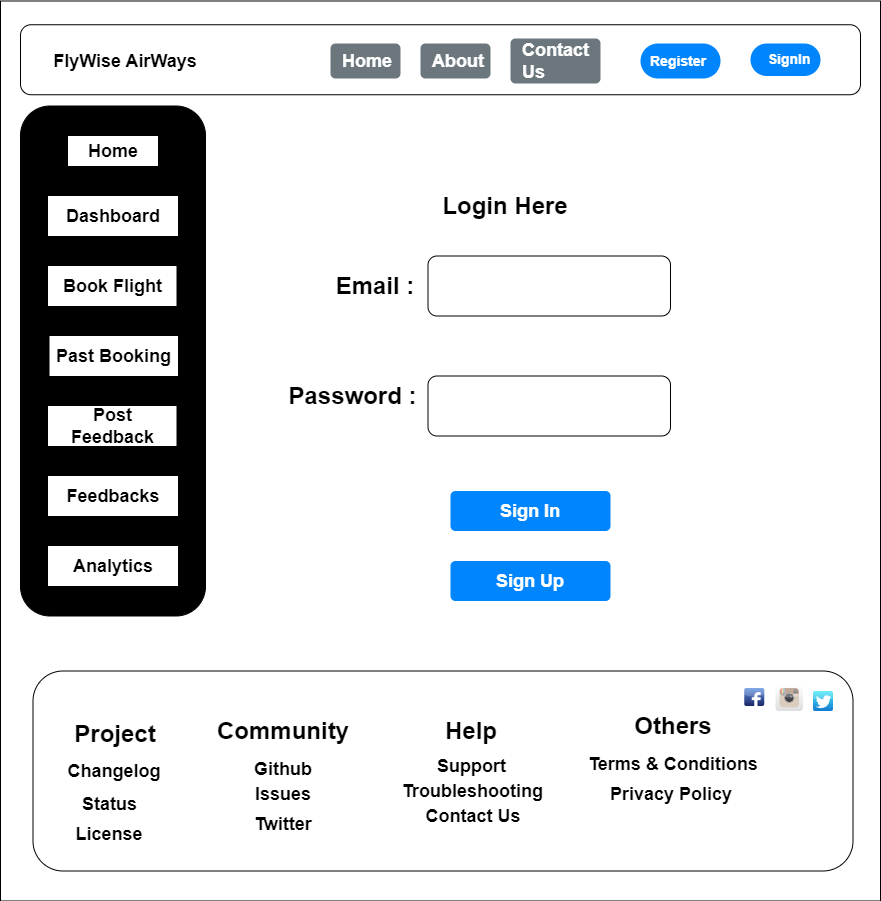

The diagram above was exported from draw.io. Its source (the exported page's mxGraphModel, read from the mxfile embedded in the PNG):
<mxGraphModel dx="1050" dy="2283.5" grid="1" gridSize="10" guides="1" tooltips="1" connect="1" arrows="1" fold="1" page="1" pageScale="1.5" pageWidth="826" pageHeight="1169" background="none" math="0" shadow="0">
  <root>
    <mxCell id="0" style=";html=1;" />
    <mxCell id="1" style=";html=1;" parent="0" />
    <mxCell id="mXdimHrRly60RpbKPJ4Y-3" value="" style="rounded=0;whiteSpace=wrap;html=1;" parent="1" vertex="1">
      <mxGeometry x="160" y="-40" width="880" height="900" as="geometry" />
    </mxCell>
    <mxCell id="mXdimHrRly60RpbKPJ4Y-4" value="" style="rounded=1;whiteSpace=wrap;html=1;" parent="1" vertex="1">
      <mxGeometry x="180" y="-16.25" width="840" height="70" as="geometry" />
    </mxCell>
    <mxCell id="mXdimHrRly60RpbKPJ4Y-5" value="&lt;font style=&quot;font-size: 18px;&quot;&gt;&lt;b&gt;FlyWise AirWays&lt;/b&gt;&lt;/font&gt;" style="text;html=1;align=center;verticalAlign=middle;whiteSpace=wrap;rounded=0;" parent="1" vertex="1">
      <mxGeometry x="180" y="5" width="210" height="30" as="geometry" />
    </mxCell>
    <mxCell id="mXdimHrRly60RpbKPJ4Y-6" value="Home" style="html=1;shadow=0;dashed=0;shape=mxgraph.bootstrap.rrect;rSize=5;strokeColor=none;strokeWidth=1;fillColor=#6C767D;fontColor=#FFFFFF;whiteSpace=wrap;align=left;verticalAlign=middle;spacingLeft=10;fontStyle=1;fontSize=18;" parent="1" vertex="1">
      <mxGeometry x="490" y="2.5" width="70" height="35" as="geometry" />
    </mxCell>
    <mxCell id="mXdimHrRly60RpbKPJ4Y-7" value="Abo&lt;span style=&quot;color: rgba(0, 0, 0, 0); font-family: monospace; font-size: 0px; font-weight: 400; text-wrap: nowrap;&quot;&gt;%3CmxGraphModel%3E%3Croot%3E%3CmxCell%20id%3D%220%22%2F%3E%3CmxCell%20id%3D%221%22%20parent%3D%220%22%2F%3E%3CmxCell%20id%3D%222%22%20value%3D%22Home%22%20style%3D%22html%3D1%3Bshadow%3D0%3Bdashed%3D0%3Bshape%3Dmxgraph.bootstrap.rrect%3BrSize%3D5%3BstrokeColor%3Dnone%3BstrokeWidth%3D1%3BfillColor%3D%236C767D%3BfontColor%3D%23FFFFFF%3BwhiteSpace%3Dwrap%3Balign%3Dleft%3BverticalAlign%3Dmiddle%3BspacingLeft%3D10%3BfontStyle%3D1%3BfontSize%3D18%3B%22%20vertex%3D%221%22%20parent%3D%221%22%3E%3CmxGeometry%20x%3D%22430%22%20y%3D%2275%22%20width%3D%2270%22%20height%3D%2235%22%20as%3D%22geometry%22%2F%3E%3C%2FmxCell%3E%3C%2Froot%3E%3C%2FmxGraphModel%3E&lt;/span&gt;&lt;span style=&quot;color: rgba(0, 0, 0, 0); font-family: monospace; font-size: 0px; font-weight: 400; text-wrap: nowrap;&quot;&gt;%3CmxGraphModel%3E%3Croot%3E%3CmxCell%20id%3D%220%22%2F%3E%3CmxCell%20id%3D%221%22%20parent%3D%220%22%2F%3E%3CmxCell%20id%3D%222%22%20value%3D%22Home%22%20style%3D%22html%3D1%3Bshadow%3D0%3Bdashed%3D0%3Bshape%3Dmxgraph.bootstrap.rrect%3BrSize%3D5%3BstrokeColor%3Dnone%3BstrokeWidth%3D1%3BfillColor%3D%236C767D%3BfontColor%3D%23FFFFFF%3BwhiteSpace%3Dwrap%3Balign%3Dleft%3BverticalAlign%3Dmiddle%3BspacingLeft%3D10%3BfontStyle%3D1%3BfontSize%3D18%3B%22%20vertex%3D%221%22%20parent%3D%221%22%3E%3CmxGeometry%20x%3D%22430%22%20y%3D%2275%22%20width%3D%2270%22%20height%3D%2235%22%20as%3D%22geometry%22%2F%3E%3C%2FmxCell%3E%3C%2Froot%3E%3C%2FmxGraphModel%3E&lt;/span&gt;ut&amp;nbsp;&amp;nbsp;" style="html=1;shadow=0;dashed=0;shape=mxgraph.bootstrap.rrect;rSize=5;strokeColor=none;strokeWidth=1;fillColor=#6C767D;fontColor=#FFFFFF;whiteSpace=wrap;align=left;verticalAlign=middle;spacingLeft=10;fontStyle=1;fontSize=18;" parent="1" vertex="1">
      <mxGeometry x="580" y="2.5" width="70" height="35" as="geometry" />
    </mxCell>
    <mxCell id="mXdimHrRly60RpbKPJ4Y-8" value="Contact Us" style="html=1;shadow=0;dashed=0;shape=mxgraph.bootstrap.rrect;rSize=5;strokeColor=none;strokeWidth=1;fillColor=#6C767D;fontColor=#FFFFFF;whiteSpace=wrap;align=left;verticalAlign=middle;spacingLeft=10;fontStyle=1;fontSize=18;" parent="1" vertex="1">
      <mxGeometry x="670" y="-2.5" width="90" height="45" as="geometry" />
    </mxCell>
    <mxCell id="mXdimHrRly60RpbKPJ4Y-9" value="Register" style="rounded=1;whiteSpace=wrap;html=1;arcSize=50;strokeColor=none;strokeWidth=1;fillColor=#0085FC;fontColor=#FFFFFF;whiteSpace=wrap;align=left;verticalAlign=middle;spacingLeft=0;fontStyle=1;fontSize=14;spacing=10;" parent="1" vertex="1">
      <mxGeometry x="800" y="2.5" width="80" height="35" as="geometry" />
    </mxCell>
    <mxCell id="mXdimHrRly60RpbKPJ4Y-10" value="&amp;nbsp; SignIn" style="rounded=1;whiteSpace=wrap;html=1;arcSize=50;strokeColor=none;strokeWidth=1;fillColor=#0085FC;fontColor=#FFFFFF;whiteSpace=wrap;align=left;verticalAlign=middle;spacingLeft=0;fontStyle=1;fontSize=14;spacing=10;" parent="1" vertex="1">
      <mxGeometry x="910" y="2.5" width="70" height="32.5" as="geometry" />
    </mxCell>
    <mxCell id="mXdimHrRly60RpbKPJ4Y-11" value="" style="rounded=1;whiteSpace=wrap;html=1;fillColor=#000000;arcSize=16;" parent="1" vertex="1">
      <mxGeometry x="180" y="65" width="185" height="510" as="geometry" />
    </mxCell>
    <mxCell id="mXdimHrRly60RpbKPJ4Y-12" value="&lt;b&gt;&lt;font style=&quot;font-size: 18px;&quot;&gt;Home&lt;/font&gt;&lt;/b&gt;" style="text;html=1;align=center;verticalAlign=middle;whiteSpace=wrap;rounded=0;fillColor=#FFFFFF;" parent="1" vertex="1">
      <mxGeometry x="227.5" y="95" width="90" height="30" as="geometry" />
    </mxCell>
    <mxCell id="mXdimHrRly60RpbKPJ4Y-13" value="&lt;font style=&quot;font-size: 18px;&quot;&gt;&lt;b&gt;Dashboard&lt;/b&gt;&lt;/font&gt;" style="text;html=1;align=center;verticalAlign=middle;whiteSpace=wrap;rounded=0;fillColor=#FFFFFF;" parent="1" vertex="1">
      <mxGeometry x="207.5" y="155" width="130" height="40" as="geometry" />
    </mxCell>
    <mxCell id="mXdimHrRly60RpbKPJ4Y-14" value="&lt;b&gt;&lt;font style=&quot;font-size: 18px;&quot;&gt;Book Flight&lt;/font&gt;&lt;/b&gt;" style="text;html=1;align=center;verticalAlign=middle;whiteSpace=wrap;rounded=0;fillColor=#FFFFFF;" parent="1" vertex="1">
      <mxGeometry x="207.5" y="225" width="128.5" height="40" as="geometry" />
    </mxCell>
    <mxCell id="mXdimHrRly60RpbKPJ4Y-15" value="&lt;span style=&quot;font-size: 18px;&quot;&gt;&lt;b&gt;Past Booking&lt;/b&gt;&lt;/span&gt;" style="text;html=1;align=center;verticalAlign=middle;whiteSpace=wrap;rounded=0;fillColor=#FFFFFF;" parent="1" vertex="1">
      <mxGeometry x="209" y="295" width="128.5" height="40" as="geometry" />
    </mxCell>
    <mxCell id="mXdimHrRly60RpbKPJ4Y-16" value="&lt;span style=&quot;font-size: 18px;&quot;&gt;&lt;b&gt;Post Feedback&lt;/b&gt;&lt;/span&gt;" style="text;html=1;align=center;verticalAlign=middle;whiteSpace=wrap;rounded=0;fillColor=#FFFFFF;" parent="1" vertex="1">
      <mxGeometry x="207.5" y="365" width="128.5" height="40" as="geometry" />
    </mxCell>
    <mxCell id="mXdimHrRly60RpbKPJ4Y-17" value="&lt;span style=&quot;font-size: 18px;&quot;&gt;&lt;b&gt;Feedbacks&lt;/b&gt;&lt;/span&gt;" style="text;html=1;align=center;verticalAlign=middle;whiteSpace=wrap;rounded=0;fillColor=#FFFFFF;" parent="1" vertex="1">
      <mxGeometry x="207.5" y="435" width="130" height="40" as="geometry" />
    </mxCell>
    <mxCell id="mXdimHrRly60RpbKPJ4Y-18" value="&lt;span style=&quot;font-size: 18px;&quot;&gt;&lt;b&gt;Analytics&lt;/b&gt;&lt;/span&gt;" style="text;html=1;align=center;verticalAlign=middle;whiteSpace=wrap;rounded=0;fillColor=#FFFFFF;" parent="1" vertex="1">
      <mxGeometry x="207.5" y="505" width="130" height="40" as="geometry" />
    </mxCell>
    <mxCell id="mXdimHrRly60RpbKPJ4Y-38" value="&lt;b style=&quot;&quot;&gt;&lt;font style=&quot;font-size: 24px;&quot;&gt;Login Here&lt;/font&gt;&lt;/b&gt;" style="text;html=1;align=center;verticalAlign=middle;whiteSpace=wrap;rounded=0;" parent="1" vertex="1">
      <mxGeometry x="575" y="140" width="180" height="50" as="geometry" />
    </mxCell>
    <mxCell id="mXdimHrRly60RpbKPJ4Y-54" value="&lt;font style=&quot;font-size: 18px;&quot;&gt;&lt;b&gt;Sign In&lt;/b&gt;&lt;/font&gt;" style="html=1;shadow=0;dashed=0;shape=mxgraph.bootstrap.rrect;rSize=5;strokeColor=none;strokeWidth=1;fillColor=#0085FC;fontColor=#FFFFFF;whiteSpace=wrap;align=center;verticalAlign=middle;spacingLeft=0;fontStyle=0;fontSize=16;spacing=5;" parent="1" vertex="1">
      <mxGeometry x="610" y="450" width="160" height="40" as="geometry" />
    </mxCell>
    <mxCell id="mXdimHrRly60RpbKPJ4Y-58" value="&lt;b&gt;&lt;font style=&quot;font-size: 24px;&quot;&gt;Email :&lt;/font&gt;&lt;/b&gt;" style="text;html=1;align=center;verticalAlign=middle;whiteSpace=wrap;rounded=0;" parent="1" vertex="1">
      <mxGeometry x="480" y="225" width="110" height="40" as="geometry" />
    </mxCell>
    <mxCell id="mXdimHrRly60RpbKPJ4Y-59" value="" style="rounded=1;whiteSpace=wrap;html=1;" parent="1" vertex="1">
      <mxGeometry x="587.5" y="215" width="242.5" height="60" as="geometry" />
    </mxCell>
    <mxCell id="mXdimHrRly60RpbKPJ4Y-60" value="&lt;span style=&quot;font-size: 24px;&quot;&gt;&lt;b&gt;Password :&lt;/b&gt;&lt;/span&gt;" style="text;html=1;align=center;verticalAlign=middle;whiteSpace=wrap;rounded=0;" parent="1" vertex="1">
      <mxGeometry x="420" y="335" width="185" height="40" as="geometry" />
    </mxCell>
    <mxCell id="mXdimHrRly60RpbKPJ4Y-61" value="" style="rounded=1;whiteSpace=wrap;html=1;" parent="1" vertex="1">
      <mxGeometry x="587.5" y="335" width="242.5" height="60" as="geometry" />
    </mxCell>
    <mxCell id="mXdimHrRly60RpbKPJ4Y-63" value="&lt;font style=&quot;font-size: 18px;&quot;&gt;&lt;b&gt;Sign Up&lt;/b&gt;&lt;/font&gt;" style="html=1;shadow=0;dashed=0;shape=mxgraph.bootstrap.rrect;rSize=5;strokeColor=none;strokeWidth=1;fillColor=#0085FC;fontColor=#FFFFFF;whiteSpace=wrap;align=center;verticalAlign=middle;spacingLeft=0;fontStyle=0;fontSize=16;spacing=5;" parent="1" vertex="1">
      <mxGeometry x="610" y="520" width="160" height="40" as="geometry" />
    </mxCell>
    <mxCell id="mXdimHrRly60RpbKPJ4Y-64" style="edgeStyle=orthogonalEdgeStyle;rounded=0;orthogonalLoop=1;jettySize=auto;html=1;exitX=0.5;exitY=1;exitDx=0;exitDy=0;" parent="1" edge="1">
      <mxGeometry relative="1" as="geometry">
        <mxPoint x="492.5" y="723.5" as="sourcePoint" />
        <mxPoint x="492.5" y="723.5" as="targetPoint" />
      </mxGeometry>
    </mxCell>
    <mxCell id="mXdimHrRly60RpbKPJ4Y-65" value="" style="rounded=1;whiteSpace=wrap;html=1;fillColor=#FFFFFF;" parent="1" vertex="1">
      <mxGeometry x="192.5" y="630" width="820" height="200" as="geometry" />
    </mxCell>
    <mxCell id="mXdimHrRly60RpbKPJ4Y-66" value="&lt;font style=&quot;font-size: 24px;&quot;&gt;&lt;b style=&quot;&quot;&gt;Project&lt;/b&gt;&lt;/font&gt;&lt;div&gt;&lt;font size=&quot;3&quot; style=&quot;&quot;&gt;&lt;b&gt;&lt;br&gt;&lt;/b&gt;&lt;/font&gt;&lt;/div&gt;&lt;div&gt;&lt;font style=&quot;font-size: 18px;&quot;&gt;&lt;b&gt;&lt;br&gt;&lt;/b&gt;&lt;/font&gt;&lt;/div&gt;" style="text;html=1;align=center;verticalAlign=middle;whiteSpace=wrap;rounded=0;" parent="1" vertex="1">
      <mxGeometry x="180" y="653.5" width="190" height="120" as="geometry" />
    </mxCell>
    <mxCell id="mXdimHrRly60RpbKPJ4Y-67" value="&lt;font style=&quot;font-size: 18px;&quot;&gt;&lt;b&gt;Changelog&lt;/b&gt;&lt;/font&gt;" style="text;html=1;align=center;verticalAlign=middle;whiteSpace=wrap;rounded=0;" parent="1" vertex="1">
      <mxGeometry x="219.25" y="705" width="110" height="50" as="geometry" />
    </mxCell>
    <mxCell id="mXdimHrRly60RpbKPJ4Y-68" value="&lt;font style=&quot;font-size: 18px;&quot;&gt;&lt;b&gt;Status&lt;/b&gt;&lt;/font&gt;" style="text;html=1;align=center;verticalAlign=middle;whiteSpace=wrap;rounded=0;" parent="1" vertex="1">
      <mxGeometry x="229" y="743.5" width="81" height="40" as="geometry" />
    </mxCell>
    <mxCell id="mXdimHrRly60RpbKPJ4Y-69" value="&lt;b&gt;&lt;font style=&quot;font-size: 18px;&quot;&gt;License&lt;/font&gt;&lt;/b&gt;" style="text;html=1;align=center;verticalAlign=middle;whiteSpace=wrap;rounded=0;" parent="1" vertex="1">
      <mxGeometry x="229" y="773.5" width="80" height="40" as="geometry" />
    </mxCell>
    <mxCell id="mXdimHrRly60RpbKPJ4Y-70" value="&lt;font style=&quot;font-size: 24px;&quot;&gt;&lt;b style=&quot;&quot;&gt;Community&lt;/b&gt;&lt;/font&gt;" style="text;html=1;align=center;verticalAlign=middle;whiteSpace=wrap;rounded=0;" parent="1" vertex="1">
      <mxGeometry x="412.5" y="675" width="60" height="30" as="geometry" />
    </mxCell>
    <mxCell id="mXdimHrRly60RpbKPJ4Y-71" value="&lt;font style=&quot;font-size: 18px;&quot;&gt;&lt;b&gt;Github&lt;/b&gt;&lt;/font&gt;" style="text;html=1;align=center;verticalAlign=middle;whiteSpace=wrap;rounded=0;" parent="1" vertex="1">
      <mxGeometry x="412.5" y="713.5" width="60" height="30" as="geometry" />
    </mxCell>
    <mxCell id="mXdimHrRly60RpbKPJ4Y-72" value="&lt;font style=&quot;font-size: 18px;&quot;&gt;&lt;b&gt;Issues&lt;/b&gt;&lt;/font&gt;" style="text;html=1;align=center;verticalAlign=middle;whiteSpace=wrap;rounded=0;" parent="1" vertex="1">
      <mxGeometry x="402.5" y="733.5" width="80" height="40" as="geometry" />
    </mxCell>
    <mxCell id="mXdimHrRly60RpbKPJ4Y-73" value="&lt;span style=&quot;font-size: 18px;&quot;&gt;&lt;b&gt;Twitter&lt;/b&gt;&lt;/span&gt;" style="text;html=1;align=center;verticalAlign=middle;whiteSpace=wrap;rounded=0;" parent="1" vertex="1">
      <mxGeometry x="402.5" y="763.5" width="80" height="40" as="geometry" />
    </mxCell>
    <mxCell id="mXdimHrRly60RpbKPJ4Y-74" value="&lt;b style=&quot;&quot;&gt;&lt;font style=&quot;font-size: 24px;&quot;&gt;Help&lt;/font&gt;&lt;/b&gt;" style="text;html=1;align=center;verticalAlign=middle;whiteSpace=wrap;rounded=0;" parent="1" vertex="1">
      <mxGeometry x="591.25" y="670" width="80" height="40" as="geometry" />
    </mxCell>
    <mxCell id="mXdimHrRly60RpbKPJ4Y-75" value="&lt;b style=&quot;&quot;&gt;&lt;font style=&quot;font-size: 18px;&quot;&gt;Support&lt;/font&gt;&lt;/b&gt;" style="text;html=1;align=center;verticalAlign=middle;whiteSpace=wrap;rounded=0;" parent="1" vertex="1">
      <mxGeometry x="590" y="705" width="82.5" height="40" as="geometry" />
    </mxCell>
    <mxCell id="mXdimHrRly60RpbKPJ4Y-76" value="&lt;span style=&quot;font-size: 18px;&quot;&gt;&lt;b&gt;Troubleshooting&lt;/b&gt;&lt;/span&gt;" style="text;html=1;align=center;verticalAlign=middle;whiteSpace=wrap;rounded=0;" parent="1" vertex="1">
      <mxGeometry x="591.25" y="730" width="82.5" height="40" as="geometry" />
    </mxCell>
    <mxCell id="mXdimHrRly60RpbKPJ4Y-77" value="&lt;span style=&quot;font-size: 18px;&quot;&gt;&lt;b&gt;Contact Us&lt;/b&gt;&lt;/span&gt;" style="text;html=1;align=center;verticalAlign=middle;whiteSpace=wrap;rounded=0;" parent="1" vertex="1">
      <mxGeometry x="562.5" y="755" width="140" height="40" as="geometry" />
    </mxCell>
    <mxCell id="mXdimHrRly60RpbKPJ4Y-78" value="&lt;span style=&quot;font-size: 24px;&quot;&gt;&lt;b&gt;Others&lt;/b&gt;&lt;/span&gt;" style="text;html=1;align=center;verticalAlign=middle;whiteSpace=wrap;rounded=0;" parent="1" vertex="1">
      <mxGeometry x="792.5" y="665" width="80" height="40" as="geometry" />
    </mxCell>
    <mxCell id="mXdimHrRly60RpbKPJ4Y-79" value="&lt;span style=&quot;font-size: 18px;&quot;&gt;&lt;b&gt;Terms &amp;amp; Conditions&lt;/b&gt;&lt;/span&gt;" style="text;html=1;align=center;verticalAlign=middle;whiteSpace=wrap;rounded=0;" parent="1" vertex="1">
      <mxGeometry x="722.5" y="703.5" width="220" height="40" as="geometry" />
    </mxCell>
    <mxCell id="mXdimHrRly60RpbKPJ4Y-80" value="&lt;span style=&quot;font-size: 18px;&quot;&gt;&lt;b&gt;Privacy Policy&lt;/b&gt;&lt;/span&gt;" style="text;html=1;align=center;verticalAlign=middle;whiteSpace=wrap;rounded=0;" parent="1" vertex="1">
      <mxGeometry x="757.5" y="733.5" width="146.25" height="40" as="geometry" />
    </mxCell>
    <mxCell id="mXdimHrRly60RpbKPJ4Y-81" value="" style="dashed=0;outlineConnect=0;html=1;align=center;labelPosition=center;verticalLabelPosition=bottom;verticalAlign=top;shape=mxgraph.webicons.facebook;fillColor=#6294E4;gradientColor=#1A2665" parent="1" vertex="1">
      <mxGeometry x="903.75" y="647" width="20" height="18" as="geometry" />
    </mxCell>
    <mxCell id="mXdimHrRly60RpbKPJ4Y-82" value="" style="dashed=0;outlineConnect=0;html=1;align=center;labelPosition=center;verticalLabelPosition=bottom;verticalAlign=top;shape=mxgraph.webicons.instagram;gradientColor=#DFDEDE" parent="1" vertex="1">
      <mxGeometry x="935" y="643" width="27.5" height="27" as="geometry" />
    </mxCell>
    <mxCell id="mXdimHrRly60RpbKPJ4Y-83" value="" style="dashed=0;outlineConnect=0;html=1;align=center;labelPosition=center;verticalLabelPosition=bottom;verticalAlign=top;shape=mxgraph.webicons.twitter;fillColor=#49EAF7;gradientColor=#137BD0" parent="1" vertex="1">
      <mxGeometry x="972.5" y="650" width="20" height="20" as="geometry" />
    </mxCell>
  </root>
</mxGraphModel>